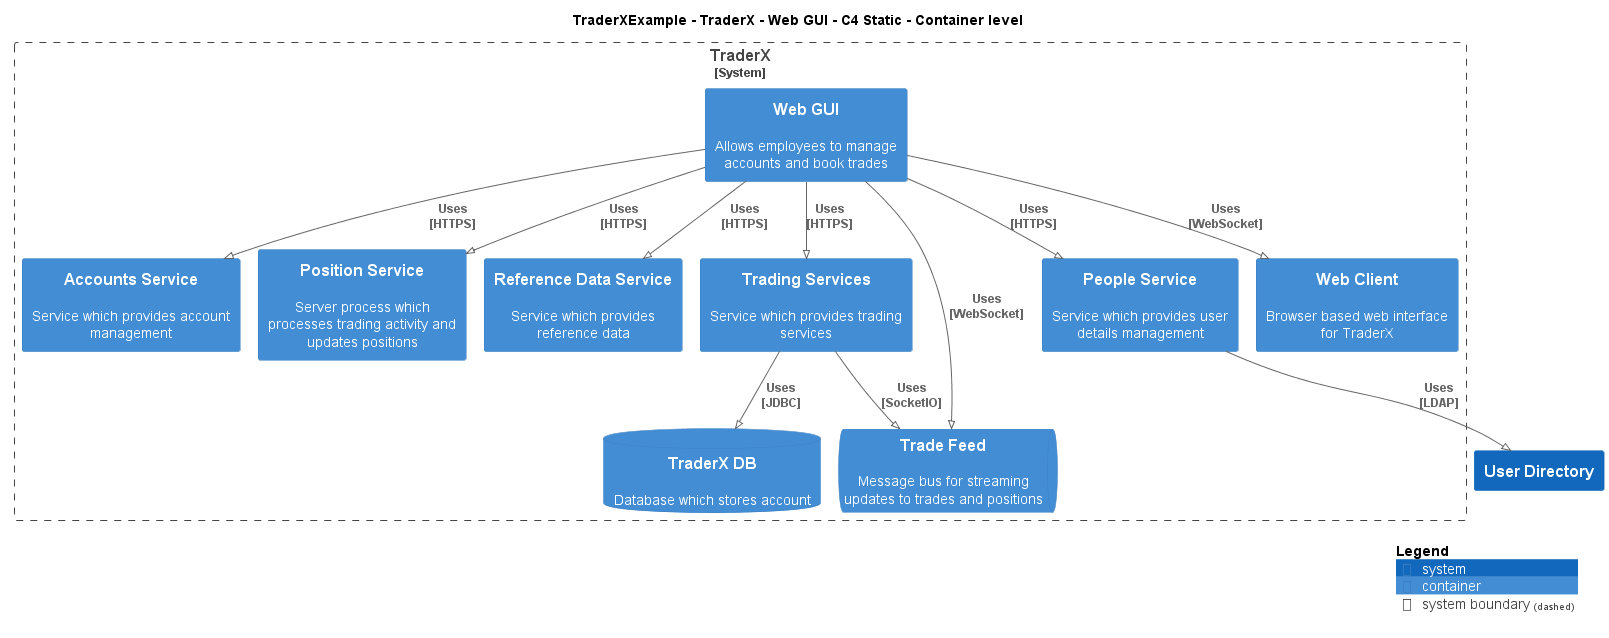

The diagram above was rendered by PlantUML. Its source (embedded in the PNG):
@startuml
!pragma layout smetana
!include ..\..\..\..\..\.c4s\C4_Container.puml

AddElementTag("c4interflow:lifecycle:new", $bgColor=green, $fontColor=#ffffff, $borderColor=green, $shadowing="False")
AddElementTag("c4interflow:lifecycle:changed", $bgColor=orange, $fontColor=#ffffff, $borderColor=orange, $shadowing="False")
AddElementTag("c4interflow:lifecycle:removed", $bgColor=red, $fontColor=#ffffff, $borderColor=red, $shadowing="False")

AddRelTag("c4interflow:lifecycle:new", $textColor=green, $lineColor=green)
AddRelTag("c4interflow:lifecycle:changed", $textColor=orange, $lineColor=orange)
AddRelTag("c4interflow:lifecycle:removed", $textColor=red, $lineColor=red)

SHOW_PERSON_PORTRAIT()
LAYOUT_TOP_DOWN()

skinparam linetype polyline

title TraderXExample - TraderX - Web GUI - C4 Static - Container level


System_Boundary(TraderXExample.SoftwareSystems.TraderX, "TraderX") {
    Container(TraderXExample.SoftwareSystems.TraderX.Containers.WebGUI, "Web GUI", "", "Allows employees to manage accounts and book trades")
    Container(TraderXExample.SoftwareSystems.TraderX.Containers.AccountsService, "Accounts Service", "", "Service which provides account management")
    Container(TraderXExample.SoftwareSystems.TraderX.Containers.PositionService, "Position Service", "", "Server process which processes trading activity and updates positions")
    Container(TraderXExample.SoftwareSystems.TraderX.Containers.ReferenceDataService, "Reference Data Service", "", "Service which provides reference data")
    Container(TraderXExample.SoftwareSystems.TraderX.Containers.TradingServices, "Trading Services", "", "Service which provides trading services")
    ContainerDb(TraderXExample.SoftwareSystems.TraderX.Containers.TraderXDB, "TraderX DB", "", "Database which stores account")
    ContainerQueue(TraderXExample.SoftwareSystems.TraderX.Containers.TradeFeed, "Trade Feed", "", "Message bus for streaming updates to trades and positions")
    Container(TraderXExample.SoftwareSystems.TraderX.Containers.PeopleService, "People Service", "", "Service which provides user details management")
    Container(TraderXExample.SoftwareSystems.TraderX.Containers.WebClient, "Web Client", "", "Browser based web interface for TraderX")
}
System(TraderXExample.SoftwareSystems.UserDirectory, "User Directory", "")

Rel(TraderXExample.SoftwareSystems.TraderX.Containers.WebGUI, TraderXExample.SoftwareSystems.TraderX.Containers.AccountsService, "Uses\n[HTTPS]", $tags='protocol:https')
Rel(TraderXExample.SoftwareSystems.TraderX.Containers.WebGUI, TraderXExample.SoftwareSystems.TraderX.Containers.PositionService, "Uses\n[HTTPS]", $tags='protocol:https')
Rel(TraderXExample.SoftwareSystems.TraderX.Containers.WebGUI, TraderXExample.SoftwareSystems.TraderX.Containers.ReferenceDataService, "Uses\n[HTTPS]", $tags='protocol:https')
Rel(TraderXExample.SoftwareSystems.TraderX.Containers.WebGUI, TraderXExample.SoftwareSystems.TraderX.Containers.TradingServices, "Uses\n[HTTPS]", $tags='protocol:https')
Rel(TraderXExample.SoftwareSystems.TraderX.Containers.TradingServices, TraderXExample.SoftwareSystems.TraderX.Containers.TraderXDB, "Uses\n[JDBC]", $tags='protocol:jdbc')
Rel(TraderXExample.SoftwareSystems.TraderX.Containers.TradingServices, TraderXExample.SoftwareSystems.TraderX.Containers.TradeFeed, "Uses\n[SocketIO]", $tags='protocol:socketio')
Rel(TraderXExample.SoftwareSystems.TraderX.Containers.WebGUI, TraderXExample.SoftwareSystems.TraderX.Containers.PeopleService, "Uses\n[HTTPS]", $tags='protocol:https')
Rel(TraderXExample.SoftwareSystems.TraderX.Containers.PeopleService, TraderXExample.SoftwareSystems.UserDirectory, "Uses\n[LDAP]", $tags='protocol:ldap')
Rel(TraderXExample.SoftwareSystems.TraderX.Containers.WebGUI, TraderXExample.SoftwareSystems.TraderX.Containers.TradeFeed, "Uses\n[WebSocket]", $tags='protocol:websocket')
Rel(TraderXExample.SoftwareSystems.TraderX.Containers.WebGUI, TraderXExample.SoftwareSystems.TraderX.Containers.WebClient, "Uses\n[WebSocket]", $tags='protocol:websocket')


SHOW_LEGEND()
@enduml